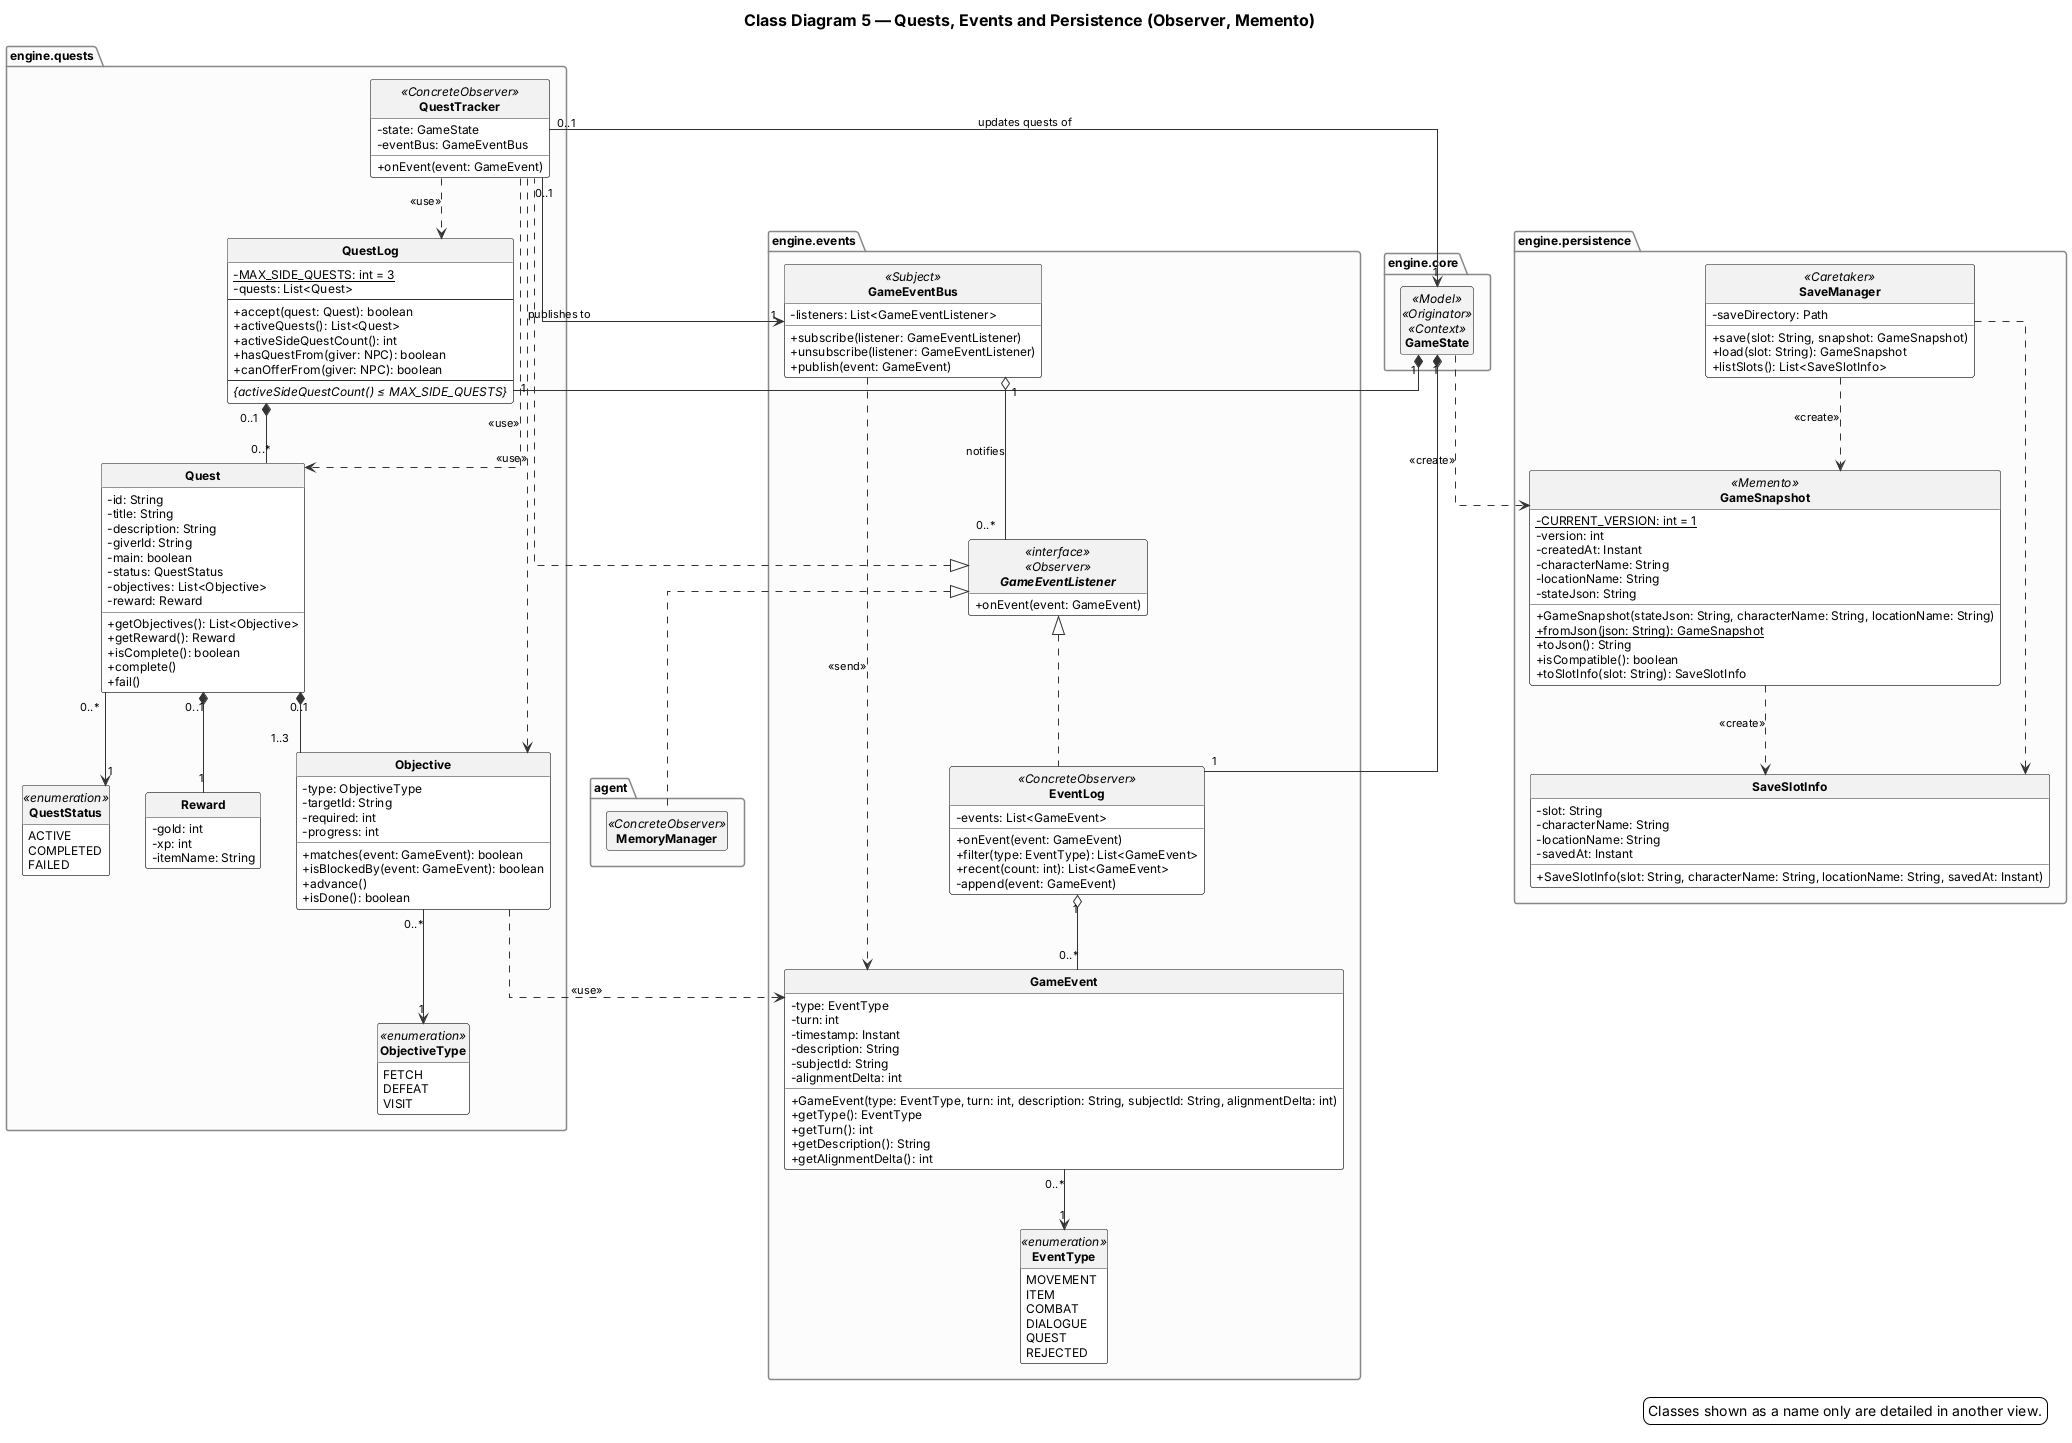

The diagram above was rendered by PlantUML. Its source (embedded in the PNG):
@startuml class-5-quests-events
!include style.iuml
skinparam linetype ortho
set separator none
title Class Diagram 5 — Quests, Events and Persistence (Observer, Memento)

package "engine.core" {
  class GameState <<Model>> <<Originator>> <<Context>>
}
package "engine.quests" {
  class QuestLog {
    - {static} MAX_SIDE_QUESTS: int = 3
    - quests: List<Quest>
    --
    + accept(quest: Quest): boolean
    + activeQuests(): List<Quest>
    + activeSideQuestCount(): int
    + hasQuestFrom(giver: NPC): boolean
    + canOfferFrom(giver: NPC): boolean
    --
    <i>{activeSideQuestCount() ≤ MAX_SIDE_QUESTS}</i>
  }
  class Quest {
    - id: String
    - title: String
    - description: String
    - giverId: String
    - main: boolean
    - status: QuestStatus
    - objectives: List<Objective>
    - reward: Reward
    + getObjectives(): List<Objective>
    + getReward(): Reward
    + isComplete(): boolean
    + complete()
    + fail()
  }
  class Objective {
    - type: ObjectiveType
    - targetId: String
    - required: int
    - progress: int
    + matches(event: GameEvent): boolean
    + isBlockedBy(event: GameEvent): boolean
    + advance()
    + isDone(): boolean
  }
  class Reward {
    - gold: int
    - xp: int
    - itemName: String
  }
  class QuestTracker <<ConcreteObserver>> {
    - state: GameState
    - eventBus: GameEventBus
    + onEvent(event: GameEvent)
  }
  enum QuestStatus <<enumeration>> {
    ACTIVE
    COMPLETED
    FAILED
  }
  enum ObjectiveType <<enumeration>> {
    FETCH
    DEFEAT
    VISIT
  }
}
package "engine.events" {
  interface GameEventListener <<interface>> <<Observer>> {
    + onEvent(event: GameEvent)
  }
  class GameEventBus <<Subject>> {
    - listeners: List<GameEventListener>
    + subscribe(listener: GameEventListener)
    + unsubscribe(listener: GameEventListener)
    + publish(event: GameEvent)
  }
  class GameEvent {
    - type: EventType
    - turn: int
    - timestamp: Instant
    - description: String
    - subjectId: String
    - alignmentDelta: int
    + GameEvent(type: EventType, turn: int, description: String, subjectId: String, alignmentDelta: int)
    + getType(): EventType
    + getTurn(): int
    + getDescription(): String
    + getAlignmentDelta(): int
  }
  class EventLog <<ConcreteObserver>> {
    - events: List<GameEvent>
    + onEvent(event: GameEvent)
    + filter(type: EventType): List<GameEvent>
    + recent(count: int): List<GameEvent>
    - append(event: GameEvent)
  }
  enum EventType <<enumeration>> {
    MOVEMENT
    ITEM
    COMBAT
    DIALOGUE
    QUEST
    REJECTED
  }
}
package "engine.persistence" {
  class GameSnapshot <<Memento>> {
    - {static} CURRENT_VERSION: int = 1
    - version: int
    - createdAt: Instant
    - characterName: String
    - locationName: String
    - stateJson: String
    + GameSnapshot(stateJson: String, characterName: String, locationName: String)
    + {static} fromJson(json: String): GameSnapshot
    + toJson(): String
    + isCompatible(): boolean
    + toSlotInfo(slot: String): SaveSlotInfo
  }
  class SaveManager <<Caretaker>> {
    - saveDirectory: Path
    + save(slot: String, snapshot: GameSnapshot)
    + load(slot: String): GameSnapshot
    + listSlots(): List<SaveSlotInfo>
  }
  class SaveSlotInfo {
    - slot: String
    - characterName: String
    - locationName: String
    - savedAt: Instant
    + SaveSlotInfo(slot: String, characterName: String, locationName: String, savedAt: Instant)
  }
}
package "agent" {
  class MemoryManager <<ConcreteObserver>>
}

GameState "1" *-- "1" QuestLog
GameState "1" *-- "1" EventLog
GameState ..> GameSnapshot : <<create>>
QuestLog "0..1" *-- "0..*" Quest
Quest "0..1" *-- "1..3" Objective
Quest "0..1" *-- "1" Reward
Quest "0..*" --> "1" QuestStatus
Objective "0..*" --> "1" ObjectiveType
Objective ..> GameEvent : <<use>>
QuestTracker "0..1" --> "1" GameState : updates quests of
QuestTracker "0..1" --> "1" GameEventBus : publishes to
QuestTracker ..> QuestLog : <<use>>
QuestTracker ..> Quest : <<use>>
QuestTracker ..> Objective : <<use>>
GameEventListener <|.. QuestTracker
GameEventListener <|.. EventLog
GameEventListener <|.. MemoryManager
GameEventBus "1" o-- "0..*" GameEventListener : notifies
GameEventBus ..> GameEvent : <<send>>
EventLog "1" o-- "0..*" GameEvent
GameEvent "0..*" --> "1" EventType
SaveManager ..> GameSnapshot : <<create>>
SaveManager ..> SaveSlotInfo
GameSnapshot ..> SaveSlotInfo : <<create>>
legend right
Classes shown as a name only are detailed in another view.
endlegend
@enduml